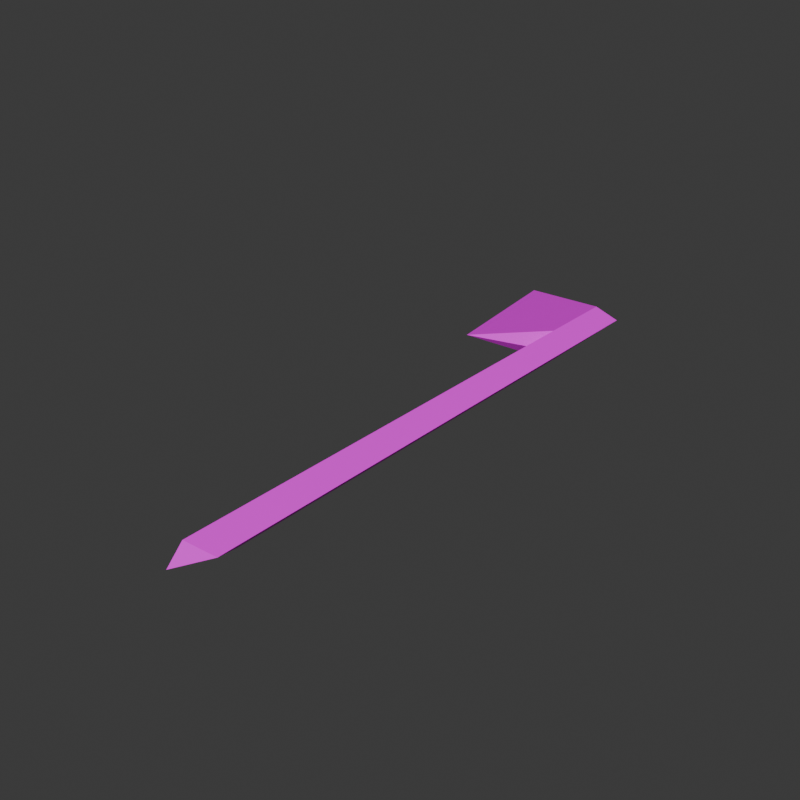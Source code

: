 # Source: Axe.blend  (saved by Blender 4.3.34; exported with 4.5.12 LTS)
import bpy
from mathutils import Matrix  # noqa: F401  (used for matrix-valued properties, if any)

bpy.ops.wm.read_factory_settings(use_empty=True)
scene = bpy.context.scene
scene.name = 'Scene'

# ---- collections
col_collection = bpy.data.collections.new('Collection'); scene.collection.children.link(col_collection)

# ---- images (referenced by path relative to the original .blend; pixels are not part of the script)
import os
ASSET_DIR = os.environ.get("B2B_ASSET_DIR", "")  # directory of the original .blend (textures are referenced by path, not embedded)
HERE = os.path.dirname(os.path.abspath(__file__))  # packed textures are extracted next to this script under _unpacked/

def load_image(name, relpath, width, height, colorspace="sRGB"):
    """Load a texture the original file referenced (path relative to the .blend, or extracted next to this script)."""
    p = next((c for c in (os.path.join(HERE, relpath), os.path.join(ASSET_DIR, relpath)) if relpath and os.path.exists(c)), "")
    if p:
        img = bpy.data.images.load(p, check_existing=True)
        img.name = name
    else:  # same state as the original file: an image datablock whose file is absent (Cycles renders it pink)
        img = bpy.data.images.new(name, width, height)
        img.source = "FILE"
        img.filepath = "//" + (relpath or name)
    img.colorspace_settings.name = colorspace
    return img
img_tools_texture_png = load_image('Tools_Texture.png', 'Tools_Texture.png', 1024, 1024, 'sRGB')

# ---- materials (node trees are filled in below, after node groups)
mat_material_004 = bpy.data.materials.new('Material.004')
mat_material_004.alpha_threshold = 0.0
mat_material_004.roughness = 0.5
mat_material_004.line_color = (0.0, 0.0, 0.0, 1.0)

# ---- material node trees
mat_material_004.use_nodes = True; mat_material_004.node_tree.nodes.clear()
_N = mat_material_004.node_tree.nodes; _L = mat_material_004.node_tree.links
n0 = _N.new('ShaderNodeOutputMaterial'); n0.name = 'Material Output'; n0.location = (300, 300)
n1 = _N.new('ShaderNodeBsdfPrincipled'); n1.name = 'Principled BSDF'; n1.location = (10, 300)
n1.inputs[3].default_value = 1.45
n2 = _N.new('ShaderNodeTexImage'); n2.name = 'Image Texture'; n2.location = (-333, 247)
n2.image = img_tools_texture_png
n2.interpolation = 'Closest'
_L.new(n1.outputs[0], n0.inputs[0])
_L.new(n2.outputs[0], n1.inputs[0])
n0.is_active_output = True

# ---- world
world_world = bpy.data.worlds.new('World'); scene.world = world_world
world_world.use_nodes = True; world_world.node_tree.nodes.clear()
_N = world_world.node_tree.nodes; _L = world_world.node_tree.links
n0 = _N.new('ShaderNodeOutputWorld'); n0.name = 'World Output'; n0.location = (300, 300)
n1 = _N.new('ShaderNodeBackground'); n1.name = 'Background'; n1.location = (10, 300)
n1.inputs[0].default_value = (0.05088, 0.05088, 0.05088, 1.0)
_L.new(n1.outputs[0], n0.inputs[0])
n0.is_active_output = True
world_world.color = (0.05088, 0.05088, 0.05088)
world_world.sun_shadow_jitter_overblur = 0.0

# ---- meshes
me_cube_004 = bpy.data.meshes.new('Cube.004')
me_cube_004.from_pydata([(0.1, 0.6, 0.2), (0.0, 0.0, 0.3), (0.0, 0.0, 0.1), (0.1, -0.1, 0.2), (0.0, -2.9, 0.3), (0.0, -2.6, 0.1), (0.1, -2.8, 0.2), (-0.6, 0.7, 0.2), (-0.5, -0.2, 0.2), (-0.1, -0.1, 0.2), (-0.1, -2.8, 0.2), (0.0, -3.0, 0.2), (-0.1, 0.5, 0.1), (0.0, 0.5, 0.3)], [], [(3, 1, 4, 6), (2, 3, 6, 5), (9, 10, 4, 1), (2, 5, 10, 9), (4, 11, 6), (4, 10, 11), (11, 10, 5), (11, 5, 6), (13, 0, 7), (2, 12, 0, 3), (1, 3, 0, 13), (12, 7, 0), (7, 12, 2, 8), (7, 8, 1, 13), (1, 8, 9), (8, 2, 9)])
_uv = me_cube_004.uv_layers.new(name='UVMap')
_uv.uv.foreach_set('vector', [0.1184, 0.0343, 0.1654, 0.001953, 0.1654, 0.9592, 0.1185, 0.9255, 0.2118, 1.002, 0.1654, 0.9682, 0.1654, 0.06963, 0.2118, 0.1367, 0.305, 0.03301, 0.305, 0.9128, 0.2584, 0.9469, 0.2584, 0.001953, 0.2118, 0.9989, 0.2118, 0.1375, 0.2584, 0.07039, 0.2584, 0.9649, 0.7806, 0.4846, 0.7548, 0.5205, 0.7337, 0.4509, 0.8736, 0.4723, 0.9202, 0.4382, 0.9005, 0.509, 0.6513, 0.3555, 0.6783, 0.4239, 0.6317, 0.491, 0.6125, 0.3555, 0.6317, 0.4902, 0.5853, 0.4231, 0.6622, 0.2388, 0.6153, 0.2052, 0.763, 0.1975, 0.8724, 0.6746, 0.8059, 0.8284, 0.7256, 0.8171, 0.8515, 0.6211, 0.9767, 0.9078, 0.9298, 0.9401, 0.9298, 0.7091, 0.9767, 0.7427, 0.6966, 0.08425, 0.763, 0.1975, 0.6162, 0.07295, 0.7256, 0.9227, 0.5783, 0.835, 0.5664, 0.6654, 0.7256, 0.6211, 0.91, 0.6824, 0.91, 0.982, 0.7822, 0.9494, 0.7715, 0.7869, 0.9124, 0.272, 0.9124, 0.154, 0.9426, 0.246, 0.9124, 0.154, 0.9124, 0.01562, 0.9385, 0.04163])
me_cube_004.materials.append(mat_material_004)
me_cube_004.use_mirror_vertex_groups = False
me_cube_004.update()

# ---- objects
ob_axe = bpy.data.objects.new('Axe', me_cube_004)

# ---- transforms, parenting, visibility, modifiers, constraints
ob_axe.location = (0.0, 0.0, -0.2)
ob_axe.lock_rotations_4d = False
ob_axe.empty_display_type = 'ARROWS'
ob_axe.lineart.crease_threshold = 0.0

# ---- collection membership
col_collection.objects.link(ob_axe)

# ---- scene / render settings (as saved in the file)
scene.frame_start = 1; scene.frame_end = 80; scene.frame_set(0)
scene.render.engine = 'BLENDER_EEVEE_NEXT'
scene.render.image_settings.file_format = 'FFMPEG'
scene.render.resolution_x = 512
scene.render.resolution_y = 512
scene.render.film_transparent = True
scene.eevee.use_raytracing = True
bpy.context.view_layer.update()

# ---- added for rendering (the .blend has no active camera and no usable light): camera, sun
cam_auto = bpy.data.cameras.new('AutoCamera')
cam_auto.lens = 50.0
cam_auto.sensor_width = 36.0
cam_auto.clip_end = 1000.0
ob_auto_camera = bpy.data.objects.new('AutoCamera', cam_auto)
scene.collection.objects.link(ob_auto_camera)
ob_auto_camera.location = (3.23897, -5.33676, 2.79117)
ob_auto_camera.rotation_euler = (1.09748, -7.21219e-08, 0.694738)
scene.camera = ob_auto_camera
light_auto_sun = bpy.data.lights.new('AutoSun', 'SUN')
light_auto_sun.energy = 3.0
light_auto_sun.angle = 0.0523599
ob_auto_sun = bpy.data.objects.new('AutoSun', light_auto_sun)
scene.collection.objects.link(ob_auto_sun)
ob_auto_sun.rotation_euler = (0.872665, 0.174533, 0.523599)
bpy.context.view_layer.update()
